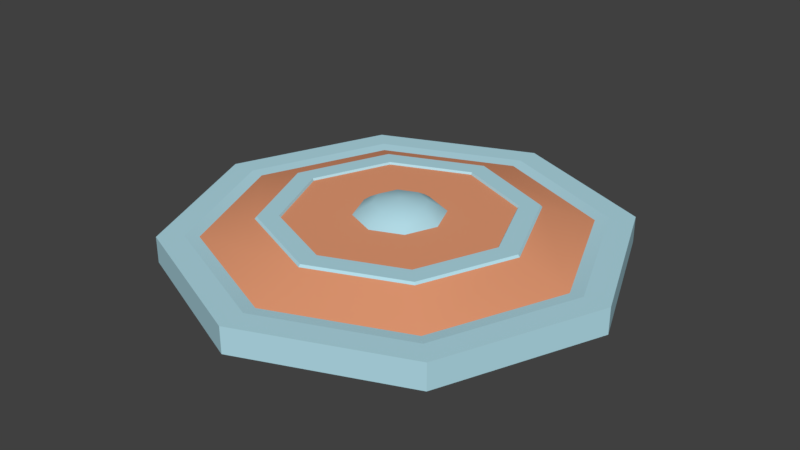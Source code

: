 # Source: Buckler01.blend  (saved by Blender 2.78.0; exported with 4.5.12 LTS)
import bpy
from mathutils import Matrix  # noqa: F401  (used for matrix-valued properties, if any)

bpy.ops.wm.read_factory_settings(use_empty=True)
scene = bpy.context.scene
scene.name = 'Scene'

# ---- collections
col_collection_1 = bpy.data.collections.new('Collection 1'); scene.collection.children.link(col_collection_1)

# ---- materials (node trees are filled in below, after node groups)
mat_axematerial01 = bpy.data.materials.new('AxeMaterial01')
mat_axematerial01.alpha_threshold = 0.0
mat_axematerial01.use_transparent_shadow = False
mat_axematerial01.diffuse_color = (0.4413, 0.7101, 0.8, 1.0)
mat_axematerial01.roughness = 0.5
mat_axematerial01.specular_intensity = 1.0
mat_axematerial02 = bpy.data.materials.new('AxeMaterial02')
mat_axematerial02.alpha_threshold = 0.0
mat_axematerial02.use_transparent_shadow = False
mat_axematerial02.diffuse_color = (0.8, 0.3284, 0.1748, 1.0)
mat_axematerial02.roughness = 0.5

# ---- material node trees

# ---- world
world_world = bpy.data.worlds.new('World'); scene.world = world_world
world_world.color = (0.05088, 0.05088, 0.05088)
world_world.use_sun_shadow = False
world_world.sun_shadow_jitter_overblur = 0.0
world_world.cycles.sampling_method = 'MANUAL'

# ---- meshes
me_circle = bpy.data.meshes.new('Circle')
me_circle.from_pydata([(1.935e-09, -0.005914, -0.3282), (-0.2321, -0.005914, -0.2321), (-0.3282, -0.005914, 1.267e-08), (-0.2321, -0.005914, 0.2321), (3.062e-08, -0.005914, 0.3282), (0.2321, -0.005914, 0.2321), (0.3282, -0.005914, -5.59e-09), (0.2321, -0.005914, -0.2321), (1.935e-09, 0.03292, -0.3282), (-0.2321, 0.03292, -0.2321), (-0.3282, 0.03292, 1.097e-08), (-0.2321, 0.03292, 0.2321), (3.062e-08, 0.03292, 0.3282), (0.2321, 0.03292, 0.2321), (0.3282, 0.03292, -7.287e-09), (0.2321, 0.03292, -0.2321), (3.224e-09, 0.03292, -0.2904), (-0.2054, 0.03292, -0.2054), (-0.2904, 0.03292, 9.292e-09), (-0.2054, 0.03292, 0.2054), (2.861e-08, 0.03292, 0.2904), (0.2054, 0.03292, 0.2054), (0.2904, 0.03292, -6.866e-09), (0.2054, 0.03292, -0.2054), (3.451e-09, 0.03055, -0.2707), (-0.1914, 0.03055, -0.1914), (-0.2707, 0.03055, 8.667e-09), (-0.1914, 0.03055, 0.1914), (2.712e-08, 0.03055, 0.2707), (0.1914, 0.03055, 0.1914), (0.2707, 0.03055, -6.394e-09), (0.1914, 0.03055, -0.1914), (4.924e-09, 0.05421, -0.1956), (-0.1383, 0.05421, -0.1383), (-0.1956, 0.05421, 4.249e-09), (-0.1383, 0.05421, 0.1383), (2.202e-08, 0.05421, 0.1956), (0.1383, 0.05421, 0.1383), (0.1956, 0.05421, -6.632e-09), (0.1383, 0.05421, -0.1383), (5.785e-09, 0.05421, -0.1614), (-0.1141, 0.05421, -0.1141), (-0.1614, 0.05421, 3.093e-09), (-0.1141, 0.05421, 0.1141), (1.99e-08, 0.05421, 0.1614), (0.1141, 0.05421, 0.1141), (0.1614, 0.05421, -5.888e-09), (0.1141, 0.05421, -0.1141), (1.215e-08, 0.05421, -0.06481), (-0.04583, 0.05421, -0.04583), (-0.06481, 0.05421, -1.487e-09), (-0.04583, 0.05421, 0.04583), (1.782e-08, 0.05421, 0.06481), (0.04583, 0.05421, 0.04583), (0.06481, 0.05421, -5.093e-09), (0.04583, 0.05421, -0.04583), (3.279e-09, -0.005914, -0.2888), (-0.2042, -0.005914, -0.2042), (-0.2888, -0.005914, 1.092e-08), (-0.2042, -0.005914, 0.2042), (2.853e-08, -0.005914, 0.2888), (0.2042, -0.005914, 0.2042), (0.2888, -0.005914, -5.151e-09), (0.2042, -0.005914, -0.2042), (3.279e-09, 0.009125, -0.2888), (-0.2042, 0.009125, -0.2042), (-0.2888, 0.009125, 1.026e-08), (-0.2042, 0.009125, 0.2042), (2.853e-08, 0.009125, 0.2888), (0.2042, 0.009125, 0.2042), (0.2888, 0.009125, -5.808e-09), (0.2042, 0.009125, -0.2042), (9.425e-09, 0.0261, -0.1808), (-0.1278, 0.0261, -0.1278), (-0.1808, 0.0261, 4.712e-09), (-0.1278, 0.0261, 0.1278), (2.523e-08, 0.0261, 0.1808), (0.1278, 0.0261, 0.1278), (0.1808, 0.0261, -5.346e-09), (0.1278, 0.0261, -0.1278), (2.08e-08, 0.0261, -1.141e-09), (0.03784, 0.07132, -6.506e-09), (0.02675, 0.07132, 0.02675), (1.66e-08, 0.07132, 0.03784), (-0.02675, 0.07132, 0.02675), (-0.03784, 0.07132, -4.401e-09), (-0.02675, 0.07132, -0.02675), (1.33e-08, 0.07132, -0.03784), (0.02675, 0.07132, -0.02675), (1.464e-08, 0.07716, -6.658e-09), (0.1929, 0.05743, -6.729e-09), (0.1364, 0.05743, 0.1364), (2.188e-08, 0.05743, 0.1929), (-0.1364, 0.05743, 0.1364), (-0.1929, 0.05743, 4.001e-09), (5.023e-09, 0.05743, -0.1929), (-0.1364, 0.05743, -0.1364), (0.1364, 0.05743, -0.1364), (-0.1153, 0.05743, -0.1153), (5.673e-09, 0.05743, -0.1631), (-0.1631, 0.05743, 3.033e-09), (-0.1153, 0.05743, 0.1153), (1.993e-08, 0.05743, 0.1631), (0.1153, 0.05743, 0.1153), (0.1631, 0.05743, -6.043e-09), (0.1153, 0.05743, -0.1153), (0.03753, 0.06277, -0.03753), (-0.03753, 0.06277, -0.03753), (1.265e-08, 0.06277, -0.05307), (-0.03753, 0.06277, 0.03753), (-0.05307, 0.06277, -2.845e-09), (0.03753, 0.06277, 0.03753), (1.729e-08, 0.06277, 0.05307), (0.05307, 0.06277, -5.798e-09)], [], [(4, 5, 13, 12), (2, 3, 11, 10), (0, 1, 9, 8), (7, 0, 8, 15), (5, 6, 14, 13), (3, 4, 12, 11), (1, 2, 10, 9), (6, 7, 15, 14), (15, 8, 16, 23), (13, 14, 22, 21), (11, 12, 20, 19), (9, 10, 18, 17), (14, 15, 23, 22), (12, 13, 21, 20), (10, 11, 19, 18), (8, 9, 17, 16), (18, 19, 27, 26), (16, 17, 25, 24), (23, 16, 24, 31), (21, 22, 30, 29), (19, 20, 28, 27), (17, 18, 26, 25), (22, 23, 31, 30), (20, 21, 29, 28), (30, 31, 39, 38), (28, 29, 37, 36), (26, 27, 35, 34), (24, 25, 33, 32), (31, 24, 32, 39), (29, 30, 38, 37), (27, 28, 36, 35), (25, 26, 34, 33), (39, 32, 95, 97), (46, 45, 103, 104), (38, 39, 97, 90), (45, 44, 102, 103), (37, 38, 90, 91), (44, 43, 101, 102), (36, 37, 91, 92), (43, 42, 100, 101), (47, 40, 48, 55), (45, 46, 54, 53), (43, 44, 52, 51), (41, 42, 50, 49), (46, 47, 55, 54), (44, 45, 53, 52), (42, 43, 51, 50), (40, 41, 49, 48), (5, 4, 60, 61), (3, 2, 58, 59), (1, 0, 56, 57), (0, 7, 63, 56), (6, 5, 61, 62), (4, 3, 59, 60), (2, 1, 57, 58), (7, 6, 62, 63), (63, 62, 70, 71), (61, 60, 68, 69), (59, 58, 66, 67), (57, 56, 64, 65), (56, 63, 71, 64), (62, 61, 69, 70), (60, 59, 67, 68), (58, 57, 65, 66), (70, 69, 77, 78), (68, 67, 75, 76), (66, 65, 73, 74), (71, 70, 78, 79), (69, 68, 76, 77), (67, 66, 74, 75), (65, 64, 72, 73), (64, 71, 79, 72), (73, 72, 80), (72, 79, 80), (78, 77, 80), (76, 75, 80), (74, 73, 80), (79, 78, 80), (77, 76, 80), (75, 74, 80), (112, 111, 82, 83), (110, 109, 84, 85), (108, 107, 86, 87), (106, 108, 87, 88), (111, 113, 81, 82), (109, 112, 83, 84), (107, 110, 85, 86), (113, 106, 88, 81), (87, 86, 89), (85, 84, 89), (83, 82, 89), (88, 87, 89), (86, 85, 89), (84, 83, 89), (82, 81, 89), (81, 88, 89), (93, 92, 102, 101), (96, 94, 100, 98), (90, 97, 105, 104), (92, 91, 103, 102), (94, 93, 101, 100), (95, 96, 98, 99), (97, 95, 99, 105), (91, 90, 104, 103), (47, 46, 104, 105), (32, 33, 96, 95), (40, 47, 105, 99), (33, 34, 94, 96), (41, 40, 99, 98), (34, 35, 93, 94), (42, 41, 98, 100), (35, 36, 92, 93), (54, 55, 106, 113), (49, 50, 110, 107), (51, 52, 112, 109), (53, 54, 113, 111), (55, 48, 108, 106), (48, 49, 107, 108), (50, 51, 109, 110), (52, 53, 111, 112)])
me_circle.polygons.foreach_set('use_smooth', [True] * 120)
me_circle.polygons.foreach_set('material_index', [0, 0, 0, 0, 0, 0, 0, 0, 0, 0, 0, 0, 0, 0, 0, 0, 0, 0, 0, 0, 0, 0, 0, 0, 1, 1, 1, 1, 1, 1, 1, 1, 0, 0, 0, 0, 0, 0, 0, 0, 1, 1, 1, 1, 1, 1, 1, 1, 0, 0, 0, 0, 0, 0, 0, 0, 0, 0, 0, 0, 0, 0, 0, 0, 1, 1, 1, 1, 1, 1, 1, 1, 1, 1, 1, 1, 1, 1, 1, 1, 0, 0, 0, 0, 0, 0, 0, 0, 0, 0, 0, 0, 0, 0, 0, 0, 0, 0, 0, 0, 0, 0, 0, 0, 0, 0, 0, 0, 0, 0, 0, 0, 0, 0, 0, 0, 0, 0, 0, 0])
_k = set([(0, 1), (0, 7), (1, 2), (2, 3), (3, 4), (4, 5), (5, 6), (6, 7), (8, 9), (8, 15), (9, 10), (10, 11), (11, 12), (12, 13), (13, 14), (14, 15), (16, 17), (16, 23), (17, 18), (18, 19), (19, 20), (20, 21), (21, 22), (22, 23), (24, 25), (24, 31), (25, 26), (26, 27), (27, 28), (28, 29), (29, 30), (30, 31), (32, 33), (32, 39), (33, 34), (34, 35), (35, 36), (36, 37), (37, 38), (38, 39), (40, 41), (40, 47), (41, 42), (42, 43), (43, 44), (44, 45), (45, 46), (46, 47), (48, 49), (48, 55), (49, 50), (50, 51), (51, 52), (52, 53), (53, 54), (54, 55), (56, 57), (56, 63), (57, 58), (58, 59), (59, 60), (60, 61), (61, 62), (62, 63), (64, 65), (64, 71), (65, 66), (66, 67), (67, 68), (68, 69), (69, 70), (70, 71), (90, 91), (90, 97), (91, 92), (92, 93), (93, 94), (94, 96), (95, 96), (95, 97), (98, 99), (98, 100), (99, 105), (100, 101), (101, 102), (102, 103), (103, 104), (104, 105)])
me_circle.attributes.new('sharp_edge', 'BOOLEAN', 'EDGE').data.foreach_set('value', [ (min(e.vertices), max(e.vertices)) in _k for e in me_circle.edges])
me_circle.materials.append(mat_axematerial01)
me_circle.materials.append(mat_axematerial02)
me_circle.use_remesh_preserve_volume = False
me_circle.use_remesh_preserve_attributes = False
me_circle.use_mirror_vertex_groups = False
me_circle.update()

# ---- objects
ob_circle = bpy.data.objects.new('Circle', me_circle)

# ---- transforms, parenting, visibility, modifiers, constraints
ob_circle.location = (0.0, 0.0, 0.0)
ob_circle.rotation_euler = (1.571, -0.0, 0.0)
ob_circle.lineart.crease_threshold = 0.0
_m = ob_circle.modifiers.new('EdgeSplit', 'EDGE_SPLIT')

# ---- collection membership
col_collection_1.objects.link(ob_circle)

# ---- scene / render settings (as saved in the file)
scene.frame_start = 1; scene.frame_end = 250; scene.frame_set(0)
scene.render.engine = 'BLENDER_EEVEE_NEXT'
scene.render.resolution_percentage = 50
scene.render.dither_intensity = 0.0
scene.cycles.use_denoising = False
scene.cycles.samples = 128
scene.cycles.sampling_pattern = 'TABULATED_SOBOL'
scene.cycles.light_sampling_threshold = 0.0
scene.cycles.use_adaptive_sampling = False
scene.cycles.use_light_tree = False
scene.cycles.blur_glossy = 0.0
scene.cycles.sample_clamp_indirect = 0.0
scene.view_settings.view_transform = 'Standard'
bpy.context.view_layer.update()

# ---- added for rendering (the .blend has no active camera and no usable light): camera, sun
cam_auto = bpy.data.cameras.new('AutoCamera')
cam_auto.lens = 50.0
cam_auto.sensor_width = 36.0
cam_auto.clip_end = 1000.0
ob_auto_camera = bpy.data.objects.new('AutoCamera', cam_auto)
scene.collection.objects.link(ob_auto_camera)
ob_auto_camera.location = (0.862257, -1.03471, 0.72543)
ob_auto_camera.rotation_euler = (1.09748, -7.21219e-08, 0.694738)
scene.camera = ob_auto_camera
light_auto_sun = bpy.data.lights.new('AutoSun', 'SUN')
light_auto_sun.energy = 3.0
light_auto_sun.angle = 0.0523599
ob_auto_sun = bpy.data.objects.new('AutoSun', light_auto_sun)
scene.collection.objects.link(ob_auto_sun)
ob_auto_sun.rotation_euler = (0.872665, 0.174533, 0.523599)
bpy.context.view_layer.update()
